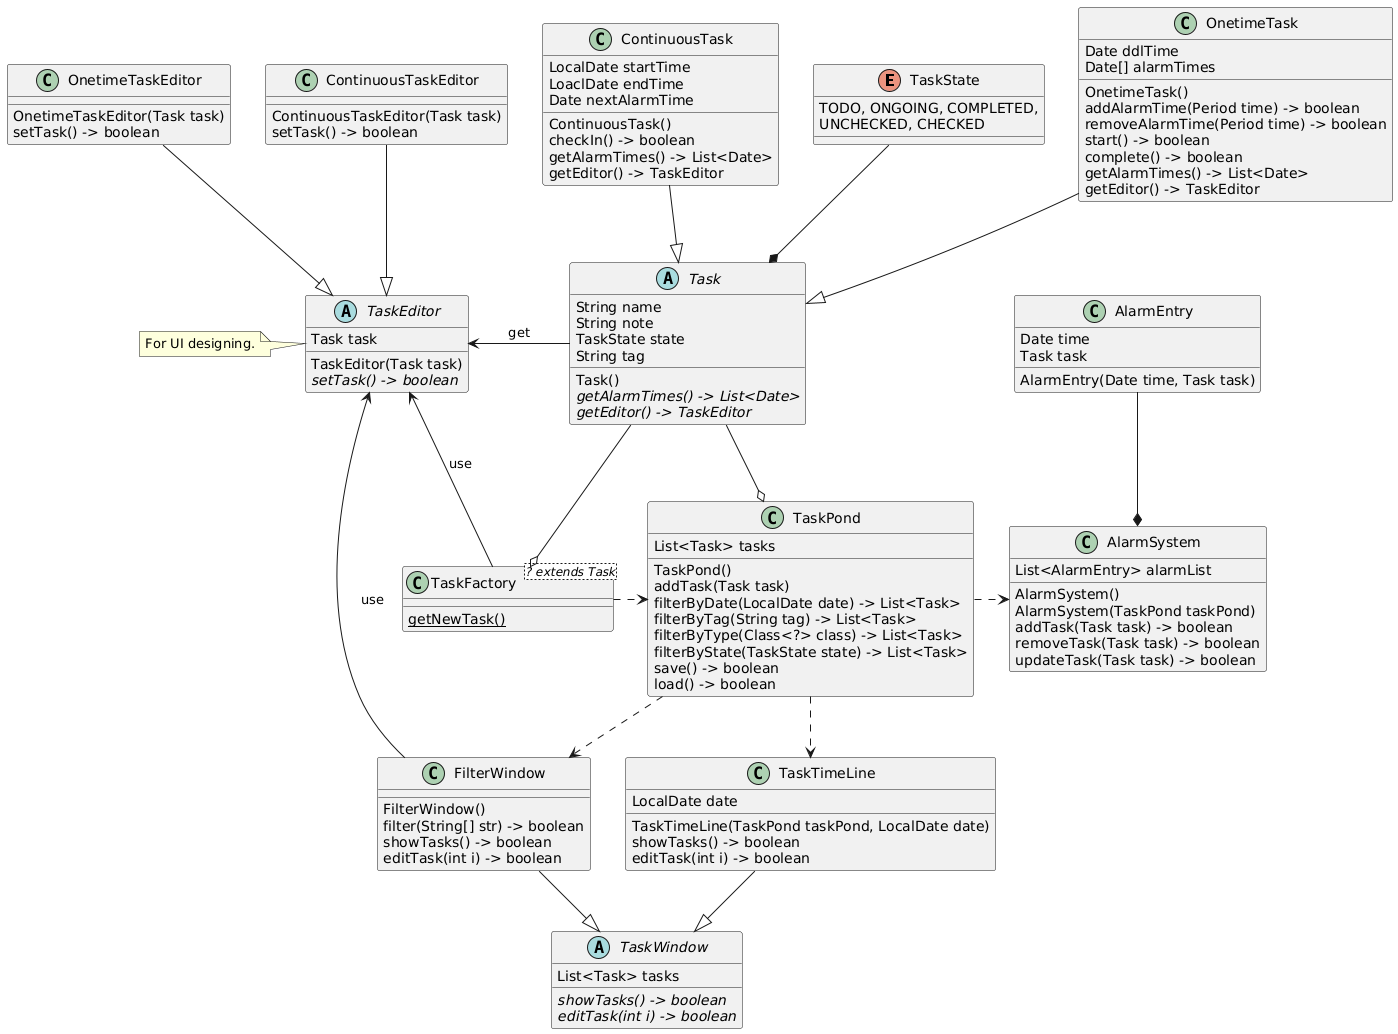

The diagram above was rendered by PlantUML. Its source (embedded in the PNG):
@startuml
enum TaskState {
TODO, ONGOING, COMPLETED,
UNCHECKED, CHECKED
} 

abstract class Task {
String name
String note
TaskState state
String tag
Task()
{abstract} getAlarmTimes() -> List<Date>
{abstract} getEditor() -> TaskEditor
}

TaskState --* Task

class OnetimeTask {
Date ddlTime
Date[] alarmTimes
OnetimeTask()
addAlarmTime(Period time) -> boolean
removeAlarmTime(Period time) -> boolean
start() -> boolean
complete() -> boolean
getAlarmTimes() -> List<Date>
getEditor() -> TaskEditor
}

OnetimeTask --|> Task

class ContinuousTask {
LocalDate startTime
LoaclDate endTime
Date nextAlarmTime
ContinuousTask()
checkIn() -> boolean
getAlarmTimes() -> List<Date>
getEditor() -> TaskEditor
}

ContinuousTask --|> Task

class TaskPond {
List<Task> tasks
TaskPond()
addTask(Task task)
filterByDate(LocalDate date) -> List<Task>
filterByTag(String tag) -> List<Task>
filterByType(Class<?> class) -> List<Task>
filterByState(TaskState state) -> List<Task>
save() -> boolean
load() -> boolean
}

Task --o TaskPond

class AlarmEntry {
Date time
Task task
AlarmEntry(Date time, Task task)
}

class AlarmSystem {
List<AlarmEntry> alarmList
AlarmSystem()
AlarmSystem(TaskPond taskPond)
addTask(Task task) -> boolean
removeTask(Task task) -> boolean
updateTask(Task task) -> boolean
}

AlarmEntry --* AlarmSystem
TaskPond .> AlarmSystem

class TaskTimeLine{
LocalDate date
TaskTimeLine(TaskPond taskPond, LocalDate date)
showTasks() -> boolean
editTask(int i) -> boolean
}

TaskPond ..> TaskTimeLine

abstract class TaskEditor {
Task task
TaskEditor(Task task)
{abstract} setTask() -> boolean
}

note left of TaskEditor : For UI designing.

TaskEditor <-- TaskFactory : use
TaskEditor <-- FilterWindow : use
TaskEditor <- Task : get

class OnetimeTaskEditor {
OnetimeTaskEditor(Task task)
setTask() -> boolean
}

OnetimeTaskEditor --|> TaskEditor

class ContinuousTaskEditor {
ContinuousTaskEditor(Task task)
setTask() -> boolean
}

ContinuousTaskEditor --|> TaskEditor

class TaskFactory<? extends Task> {
{static} getNewTask()
}

Task --o TaskFactory
TaskFactory .> TaskPond

class FilterWindow{
FilterWindow()
filter(String[] str) -> boolean
showTasks() -> boolean
editTask(int i) -> boolean
}

TaskPond ..> FilterWindow

abstract class TaskWindow {
List<Task> tasks
{abstract} showTasks() -> boolean
{abstract} editTask(int i) -> boolean
}

TaskTimeLine --|> TaskWindow
FilterWindow --|> TaskWindow
@enduml